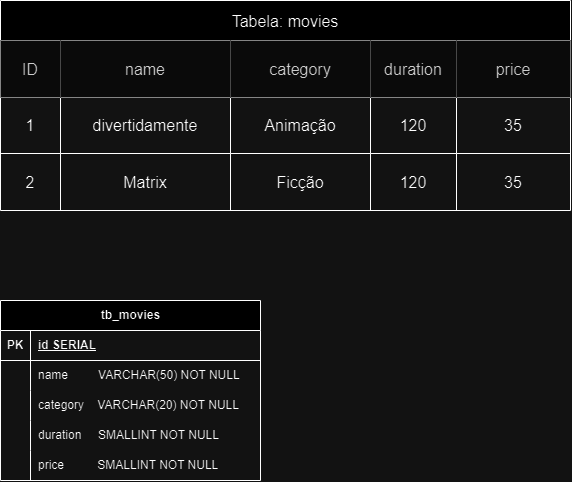

The diagram above was exported from draw.io. Its source (the exported page's mxGraphModel, read from the mxfile embedded in the PNG):
<mxGraphModel dx="1246" dy="610" grid="1" gridSize="10" guides="1" tooltips="1" connect="1" arrows="1" fold="1" page="1" pageScale="1" pageWidth="850" pageHeight="1100" math="0" shadow="0" extFonts="Permanent Marker^https://fonts.googleapis.com/css?family=Permanent+Marker">
  <root>
    <mxCell id="0" />
    <mxCell id="1" parent="0" />
    <mxCell id="ZveBPkcwd6CX0Zd2C8sO-1" value="Tabela: movies" style="shape=table;startSize=40;container=1;collapsible=0;childLayout=tableLayout;strokeColor=default;fontSize=16;" vertex="1" parent="1">
      <mxGeometry x="80" y="140" width="570" height="210" as="geometry" />
    </mxCell>
    <mxCell id="ZveBPkcwd6CX0Zd2C8sO-2" value="" style="shape=tableRow;horizontal=0;startSize=0;swimlaneHead=0;swimlaneBody=0;strokeColor=inherit;top=0;left=0;bottom=0;right=0;collapsible=0;dropTarget=0;fillColor=none;points=[[0,0.5],[1,0.5]];portConstraint=eastwest;fontSize=16;" vertex="1" parent="ZveBPkcwd6CX0Zd2C8sO-1">
      <mxGeometry y="40" width="570" height="57" as="geometry" />
    </mxCell>
    <mxCell id="ZveBPkcwd6CX0Zd2C8sO-3" value="ID" style="shape=partialRectangle;html=1;whiteSpace=wrap;connectable=0;overflow=hidden;top=0;left=0;bottom=0;right=0;pointerEvents=1;fontSize=16;fillColor=#f5f5f5;strokeColor=#666666;fontColor=#333333;" vertex="1" parent="ZveBPkcwd6CX0Zd2C8sO-2">
      <mxGeometry width="60" height="57" as="geometry">
        <mxRectangle width="60" height="57" as="alternateBounds" />
      </mxGeometry>
    </mxCell>
    <mxCell id="ZveBPkcwd6CX0Zd2C8sO-4" value="name" style="shape=partialRectangle;html=1;whiteSpace=wrap;connectable=0;overflow=hidden;top=0;left=0;bottom=0;right=0;pointerEvents=1;fontSize=16;fillColor=#f5f5f5;strokeColor=#666666;fontColor=#333333;" vertex="1" parent="ZveBPkcwd6CX0Zd2C8sO-2">
      <mxGeometry x="60" width="170" height="57" as="geometry">
        <mxRectangle width="170" height="57" as="alternateBounds" />
      </mxGeometry>
    </mxCell>
    <mxCell id="ZveBPkcwd6CX0Zd2C8sO-5" value="category" style="shape=partialRectangle;html=1;whiteSpace=wrap;connectable=0;overflow=hidden;top=0;left=0;bottom=0;right=0;pointerEvents=1;fontSize=16;fillColor=#f5f5f5;strokeColor=#666666;fontColor=#333333;" vertex="1" parent="ZveBPkcwd6CX0Zd2C8sO-2">
      <mxGeometry x="230" width="140" height="57" as="geometry">
        <mxRectangle width="140" height="57" as="alternateBounds" />
      </mxGeometry>
    </mxCell>
    <mxCell id="ZveBPkcwd6CX0Zd2C8sO-14" value="duration" style="shape=partialRectangle;html=1;whiteSpace=wrap;connectable=0;overflow=hidden;top=0;left=0;bottom=0;right=0;pointerEvents=1;fontSize=16;fillColor=#f5f5f5;strokeColor=#666666;fontColor=#333333;" vertex="1" parent="ZveBPkcwd6CX0Zd2C8sO-2">
      <mxGeometry x="370" width="86" height="57" as="geometry">
        <mxRectangle width="86" height="57" as="alternateBounds" />
      </mxGeometry>
    </mxCell>
    <mxCell id="ZveBPkcwd6CX0Zd2C8sO-17" value="price" style="shape=partialRectangle;html=1;whiteSpace=wrap;connectable=0;overflow=hidden;top=0;left=0;bottom=0;right=0;pointerEvents=1;fontSize=16;fillColor=#f5f5f5;strokeColor=#666666;fontColor=#333333;" vertex="1" parent="ZveBPkcwd6CX0Zd2C8sO-2">
      <mxGeometry x="456" width="114" height="57" as="geometry">
        <mxRectangle width="114" height="57" as="alternateBounds" />
      </mxGeometry>
    </mxCell>
    <mxCell id="ZveBPkcwd6CX0Zd2C8sO-6" value="" style="shape=tableRow;horizontal=0;startSize=0;swimlaneHead=0;swimlaneBody=0;strokeColor=inherit;top=0;left=0;bottom=0;right=0;collapsible=0;dropTarget=0;fillColor=none;points=[[0,0.5],[1,0.5]];portConstraint=eastwest;fontSize=16;" vertex="1" parent="ZveBPkcwd6CX0Zd2C8sO-1">
      <mxGeometry y="97" width="570" height="56" as="geometry" />
    </mxCell>
    <mxCell id="ZveBPkcwd6CX0Zd2C8sO-7" value="1" style="shape=partialRectangle;html=1;whiteSpace=wrap;connectable=0;strokeColor=inherit;overflow=hidden;fillColor=none;top=0;left=0;bottom=0;right=0;pointerEvents=1;fontSize=16;" vertex="1" parent="ZveBPkcwd6CX0Zd2C8sO-6">
      <mxGeometry width="60" height="56" as="geometry">
        <mxRectangle width="60" height="56" as="alternateBounds" />
      </mxGeometry>
    </mxCell>
    <mxCell id="ZveBPkcwd6CX0Zd2C8sO-8" value="divertidamente" style="shape=partialRectangle;html=1;whiteSpace=wrap;connectable=0;strokeColor=inherit;overflow=hidden;fillColor=none;top=0;left=0;bottom=0;right=0;pointerEvents=1;fontSize=16;" vertex="1" parent="ZveBPkcwd6CX0Zd2C8sO-6">
      <mxGeometry x="60" width="170" height="56" as="geometry">
        <mxRectangle width="170" height="56" as="alternateBounds" />
      </mxGeometry>
    </mxCell>
    <mxCell id="ZveBPkcwd6CX0Zd2C8sO-9" value="Animação" style="shape=partialRectangle;html=1;whiteSpace=wrap;connectable=0;strokeColor=inherit;overflow=hidden;fillColor=none;top=0;left=0;bottom=0;right=0;pointerEvents=1;fontSize=16;" vertex="1" parent="ZveBPkcwd6CX0Zd2C8sO-6">
      <mxGeometry x="230" width="140" height="56" as="geometry">
        <mxRectangle width="140" height="56" as="alternateBounds" />
      </mxGeometry>
    </mxCell>
    <mxCell id="ZveBPkcwd6CX0Zd2C8sO-15" value="120" style="shape=partialRectangle;html=1;whiteSpace=wrap;connectable=0;strokeColor=inherit;overflow=hidden;fillColor=none;top=0;left=0;bottom=0;right=0;pointerEvents=1;fontSize=16;" vertex="1" parent="ZveBPkcwd6CX0Zd2C8sO-6">
      <mxGeometry x="370" width="86" height="56" as="geometry">
        <mxRectangle width="86" height="56" as="alternateBounds" />
      </mxGeometry>
    </mxCell>
    <mxCell id="ZveBPkcwd6CX0Zd2C8sO-18" value="35" style="shape=partialRectangle;html=1;whiteSpace=wrap;connectable=0;strokeColor=inherit;overflow=hidden;fillColor=none;top=0;left=0;bottom=0;right=0;pointerEvents=1;fontSize=16;" vertex="1" parent="ZveBPkcwd6CX0Zd2C8sO-6">
      <mxGeometry x="456" width="114" height="56" as="geometry">
        <mxRectangle width="114" height="56" as="alternateBounds" />
      </mxGeometry>
    </mxCell>
    <mxCell id="ZveBPkcwd6CX0Zd2C8sO-10" value="" style="shape=tableRow;horizontal=0;startSize=0;swimlaneHead=0;swimlaneBody=0;strokeColor=inherit;top=0;left=0;bottom=0;right=0;collapsible=0;dropTarget=0;fillColor=none;points=[[0,0.5],[1,0.5]];portConstraint=eastwest;fontSize=16;" vertex="1" parent="ZveBPkcwd6CX0Zd2C8sO-1">
      <mxGeometry y="153" width="570" height="57" as="geometry" />
    </mxCell>
    <mxCell id="ZveBPkcwd6CX0Zd2C8sO-11" value="2" style="shape=partialRectangle;html=1;whiteSpace=wrap;connectable=0;strokeColor=inherit;overflow=hidden;fillColor=none;top=0;left=0;bottom=0;right=0;pointerEvents=1;fontSize=16;" vertex="1" parent="ZveBPkcwd6CX0Zd2C8sO-10">
      <mxGeometry width="60" height="57" as="geometry">
        <mxRectangle width="60" height="57" as="alternateBounds" />
      </mxGeometry>
    </mxCell>
    <mxCell id="ZveBPkcwd6CX0Zd2C8sO-12" value="Matrix" style="shape=partialRectangle;html=1;whiteSpace=wrap;connectable=0;strokeColor=inherit;overflow=hidden;fillColor=none;top=0;left=0;bottom=0;right=0;pointerEvents=1;fontSize=16;" vertex="1" parent="ZveBPkcwd6CX0Zd2C8sO-10">
      <mxGeometry x="60" width="170" height="57" as="geometry">
        <mxRectangle width="170" height="57" as="alternateBounds" />
      </mxGeometry>
    </mxCell>
    <mxCell id="ZveBPkcwd6CX0Zd2C8sO-13" value="Ficção" style="shape=partialRectangle;html=1;whiteSpace=wrap;connectable=0;strokeColor=inherit;overflow=hidden;fillColor=none;top=0;left=0;bottom=0;right=0;pointerEvents=1;fontSize=16;" vertex="1" parent="ZveBPkcwd6CX0Zd2C8sO-10">
      <mxGeometry x="230" width="140" height="57" as="geometry">
        <mxRectangle width="140" height="57" as="alternateBounds" />
      </mxGeometry>
    </mxCell>
    <mxCell id="ZveBPkcwd6CX0Zd2C8sO-16" value="120" style="shape=partialRectangle;html=1;whiteSpace=wrap;connectable=0;strokeColor=inherit;overflow=hidden;fillColor=none;top=0;left=0;bottom=0;right=0;pointerEvents=1;fontSize=16;" vertex="1" parent="ZveBPkcwd6CX0Zd2C8sO-10">
      <mxGeometry x="370" width="86" height="57" as="geometry">
        <mxRectangle width="86" height="57" as="alternateBounds" />
      </mxGeometry>
    </mxCell>
    <mxCell id="ZveBPkcwd6CX0Zd2C8sO-19" value="35" style="shape=partialRectangle;html=1;whiteSpace=wrap;connectable=0;strokeColor=inherit;overflow=hidden;fillColor=none;top=0;left=0;bottom=0;right=0;pointerEvents=1;fontSize=16;" vertex="1" parent="ZveBPkcwd6CX0Zd2C8sO-10">
      <mxGeometry x="456" width="114" height="57" as="geometry">
        <mxRectangle width="114" height="57" as="alternateBounds" />
      </mxGeometry>
    </mxCell>
    <mxCell id="ZveBPkcwd6CX0Zd2C8sO-20" value="tb_movies" style="shape=table;startSize=30;container=1;collapsible=1;childLayout=tableLayout;fixedRows=1;rowLines=0;fontStyle=1;align=center;resizeLast=1;html=1;" vertex="1" parent="1">
      <mxGeometry x="80" y="440" width="260" height="180" as="geometry" />
    </mxCell>
    <mxCell id="ZveBPkcwd6CX0Zd2C8sO-21" value="" style="shape=tableRow;horizontal=0;startSize=0;swimlaneHead=0;swimlaneBody=0;fillColor=none;collapsible=0;dropTarget=0;points=[[0,0.5],[1,0.5]];portConstraint=eastwest;top=0;left=0;right=0;bottom=1;" vertex="1" parent="ZveBPkcwd6CX0Zd2C8sO-20">
      <mxGeometry y="30" width="260" height="30" as="geometry" />
    </mxCell>
    <mxCell id="ZveBPkcwd6CX0Zd2C8sO-22" value="PK" style="shape=partialRectangle;connectable=0;fillColor=none;top=0;left=0;bottom=0;right=0;fontStyle=1;overflow=hidden;whiteSpace=wrap;html=1;" vertex="1" parent="ZveBPkcwd6CX0Zd2C8sO-21">
      <mxGeometry width="30" height="30" as="geometry">
        <mxRectangle width="30" height="30" as="alternateBounds" />
      </mxGeometry>
    </mxCell>
    <mxCell id="ZveBPkcwd6CX0Zd2C8sO-23" value="id SERIAL" style="shape=partialRectangle;connectable=0;fillColor=none;top=0;left=0;bottom=0;right=0;align=left;spacingLeft=6;fontStyle=5;overflow=hidden;whiteSpace=wrap;html=1;" vertex="1" parent="ZveBPkcwd6CX0Zd2C8sO-21">
      <mxGeometry x="30" width="230" height="30" as="geometry">
        <mxRectangle width="230" height="30" as="alternateBounds" />
      </mxGeometry>
    </mxCell>
    <mxCell id="ZveBPkcwd6CX0Zd2C8sO-24" value="" style="shape=tableRow;horizontal=0;startSize=0;swimlaneHead=0;swimlaneBody=0;fillColor=none;collapsible=0;dropTarget=0;points=[[0,0.5],[1,0.5]];portConstraint=eastwest;top=0;left=0;right=0;bottom=0;" vertex="1" parent="ZveBPkcwd6CX0Zd2C8sO-20">
      <mxGeometry y="60" width="260" height="30" as="geometry" />
    </mxCell>
    <mxCell id="ZveBPkcwd6CX0Zd2C8sO-25" value="" style="shape=partialRectangle;connectable=0;fillColor=none;top=0;left=0;bottom=0;right=0;editable=1;overflow=hidden;whiteSpace=wrap;html=1;" vertex="1" parent="ZveBPkcwd6CX0Zd2C8sO-24">
      <mxGeometry width="30" height="30" as="geometry">
        <mxRectangle width="30" height="30" as="alternateBounds" />
      </mxGeometry>
    </mxCell>
    <mxCell id="ZveBPkcwd6CX0Zd2C8sO-26" value="name&amp;nbsp; &amp;nbsp; &amp;nbsp; &amp;nbsp; &amp;nbsp;VARCHAR(50) NOT NULL" style="shape=partialRectangle;connectable=0;fillColor=none;top=0;left=0;bottom=0;right=0;align=left;spacingLeft=6;overflow=hidden;whiteSpace=wrap;html=1;" vertex="1" parent="ZveBPkcwd6CX0Zd2C8sO-24">
      <mxGeometry x="30" width="230" height="30" as="geometry">
        <mxRectangle width="230" height="30" as="alternateBounds" />
      </mxGeometry>
    </mxCell>
    <mxCell id="ZveBPkcwd6CX0Zd2C8sO-27" value="" style="shape=tableRow;horizontal=0;startSize=0;swimlaneHead=0;swimlaneBody=0;fillColor=none;collapsible=0;dropTarget=0;points=[[0,0.5],[1,0.5]];portConstraint=eastwest;top=0;left=0;right=0;bottom=0;" vertex="1" parent="ZveBPkcwd6CX0Zd2C8sO-20">
      <mxGeometry y="90" width="260" height="30" as="geometry" />
    </mxCell>
    <mxCell id="ZveBPkcwd6CX0Zd2C8sO-28" value="" style="shape=partialRectangle;connectable=0;fillColor=none;top=0;left=0;bottom=0;right=0;editable=1;overflow=hidden;whiteSpace=wrap;html=1;" vertex="1" parent="ZveBPkcwd6CX0Zd2C8sO-27">
      <mxGeometry width="30" height="30" as="geometry">
        <mxRectangle width="30" height="30" as="alternateBounds" />
      </mxGeometry>
    </mxCell>
    <mxCell id="ZveBPkcwd6CX0Zd2C8sO-29" value="category&amp;nbsp; &amp;nbsp; VARCHAR(20) NOT NULL" style="shape=partialRectangle;connectable=0;fillColor=none;top=0;left=0;bottom=0;right=0;align=left;spacingLeft=6;overflow=hidden;whiteSpace=wrap;html=1;" vertex="1" parent="ZveBPkcwd6CX0Zd2C8sO-27">
      <mxGeometry x="30" width="230" height="30" as="geometry">
        <mxRectangle width="230" height="30" as="alternateBounds" />
      </mxGeometry>
    </mxCell>
    <mxCell id="ZveBPkcwd6CX0Zd2C8sO-30" value="" style="shape=tableRow;horizontal=0;startSize=0;swimlaneHead=0;swimlaneBody=0;fillColor=none;collapsible=0;dropTarget=0;points=[[0,0.5],[1,0.5]];portConstraint=eastwest;top=0;left=0;right=0;bottom=0;" vertex="1" parent="ZveBPkcwd6CX0Zd2C8sO-20">
      <mxGeometry y="120" width="260" height="30" as="geometry" />
    </mxCell>
    <mxCell id="ZveBPkcwd6CX0Zd2C8sO-31" value="" style="shape=partialRectangle;connectable=0;fillColor=none;top=0;left=0;bottom=0;right=0;editable=1;overflow=hidden;whiteSpace=wrap;html=1;" vertex="1" parent="ZveBPkcwd6CX0Zd2C8sO-30">
      <mxGeometry width="30" height="30" as="geometry">
        <mxRectangle width="30" height="30" as="alternateBounds" />
      </mxGeometry>
    </mxCell>
    <mxCell id="ZveBPkcwd6CX0Zd2C8sO-32" value="duration&amp;nbsp; &amp;nbsp; &amp;nbsp;SMALLINT NOT NULL" style="shape=partialRectangle;connectable=0;fillColor=none;top=0;left=0;bottom=0;right=0;align=left;spacingLeft=6;overflow=hidden;whiteSpace=wrap;html=1;" vertex="1" parent="ZveBPkcwd6CX0Zd2C8sO-30">
      <mxGeometry x="30" width="230" height="30" as="geometry">
        <mxRectangle width="230" height="30" as="alternateBounds" />
      </mxGeometry>
    </mxCell>
    <mxCell id="ZveBPkcwd6CX0Zd2C8sO-33" style="shape=tableRow;horizontal=0;startSize=0;swimlaneHead=0;swimlaneBody=0;fillColor=none;collapsible=0;dropTarget=0;points=[[0,0.5],[1,0.5]];portConstraint=eastwest;top=0;left=0;right=0;bottom=0;" vertex="1" parent="ZveBPkcwd6CX0Zd2C8sO-20">
      <mxGeometry y="150" width="260" height="30" as="geometry" />
    </mxCell>
    <mxCell id="ZveBPkcwd6CX0Zd2C8sO-34" style="shape=partialRectangle;connectable=0;fillColor=none;top=0;left=0;bottom=0;right=0;editable=1;overflow=hidden;whiteSpace=wrap;html=1;" vertex="1" parent="ZveBPkcwd6CX0Zd2C8sO-33">
      <mxGeometry width="30" height="30" as="geometry">
        <mxRectangle width="30" height="30" as="alternateBounds" />
      </mxGeometry>
    </mxCell>
    <mxCell id="ZveBPkcwd6CX0Zd2C8sO-35" value="price&amp;nbsp; &amp;nbsp; &amp;nbsp; &amp;nbsp; &amp;nbsp; SMALLINT NOT NULL" style="shape=partialRectangle;connectable=0;fillColor=none;top=0;left=0;bottom=0;right=0;align=left;spacingLeft=6;overflow=hidden;whiteSpace=wrap;html=1;" vertex="1" parent="ZveBPkcwd6CX0Zd2C8sO-33">
      <mxGeometry x="30" width="230" height="30" as="geometry">
        <mxRectangle width="230" height="30" as="alternateBounds" />
      </mxGeometry>
    </mxCell>
  </root>
</mxGraphModel>